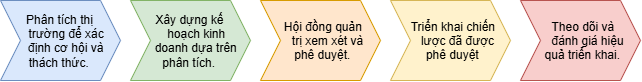

The diagram above was exported from draw.io. Its source (the exported page's mxGraphModel, read from the mxfile embedded in the PNG):
<mxGraphModel dx="1057" dy="605" grid="1" gridSize="10" guides="1" tooltips="1" connect="1" arrows="1" fold="1" page="1" pageScale="1" pageWidth="850" pageHeight="1100" math="0" shadow="0">
  <root>
    <mxCell id="0" />
    <mxCell id="1" parent="0" />
    <mxCell id="uNOnmONXxIghn74e88Ej-1" parent="1" style="shape=step;perimeter=stepPerimeter;whiteSpace=wrap;html=1;shapeInside=1;fixedSize=1;fillColor=#dae8fc;strokeColor=#6c8ebf;" value="Phân tích thị trường để xác định cơ hội và thách thức." vertex="1">
      <mxGeometry height="80" width="120" x="130" y="320" as="geometry" />
    </mxCell>
    <mxCell id="uNOnmONXxIghn74e88Ej-2" parent="1" style="shape=step;perimeter=stepPerimeter;whiteSpace=wrap;html=1;shapeInside=1;fixedSize=1;fillColor=#d5e8d4;strokeColor=#82b366;" value="Xây dựng kế hoạch kinh doanh dựa trên phân tích." vertex="1">
      <mxGeometry height="80" width="120" x="260" y="320" as="geometry" />
    </mxCell>
    <mxCell id="uNOnmONXxIghn74e88Ej-3" parent="1" style="shape=step;perimeter=stepPerimeter;whiteSpace=wrap;html=1;shapeInside=1;fixedSize=1;fillColor=#ffe6cc;strokeColor=#d79b00;" value="Hội đồng quản trị xem xét và phê duyệt." vertex="1">
      <mxGeometry height="80" width="120" x="390" y="320" as="geometry" />
    </mxCell>
    <mxCell id="uNOnmONXxIghn74e88Ej-4" parent="1" style="shape=step;perimeter=stepPerimeter;whiteSpace=wrap;html=1;shapeInside=1;fixedSize=1;fillColor=#fff2cc;strokeColor=#d6b656;" value="Triển khai chiến lược đã được phê duyệt" vertex="1">
      <mxGeometry height="80" width="120" x="520" y="320" as="geometry" />
    </mxCell>
    <mxCell id="uNOnmONXxIghn74e88Ej-5" parent="1" style="shape=step;perimeter=stepPerimeter;whiteSpace=wrap;html=1;shapeInside=1;fixedSize=1;fillColor=#f8cecc;strokeColor=#b85450;" value="Theo dõi và đánh giá hiệu quả triển khai." vertex="1">
      <mxGeometry height="80" width="120" x="650" y="320" as="geometry" />
    </mxCell>
  </root>
</mxGraphModel>